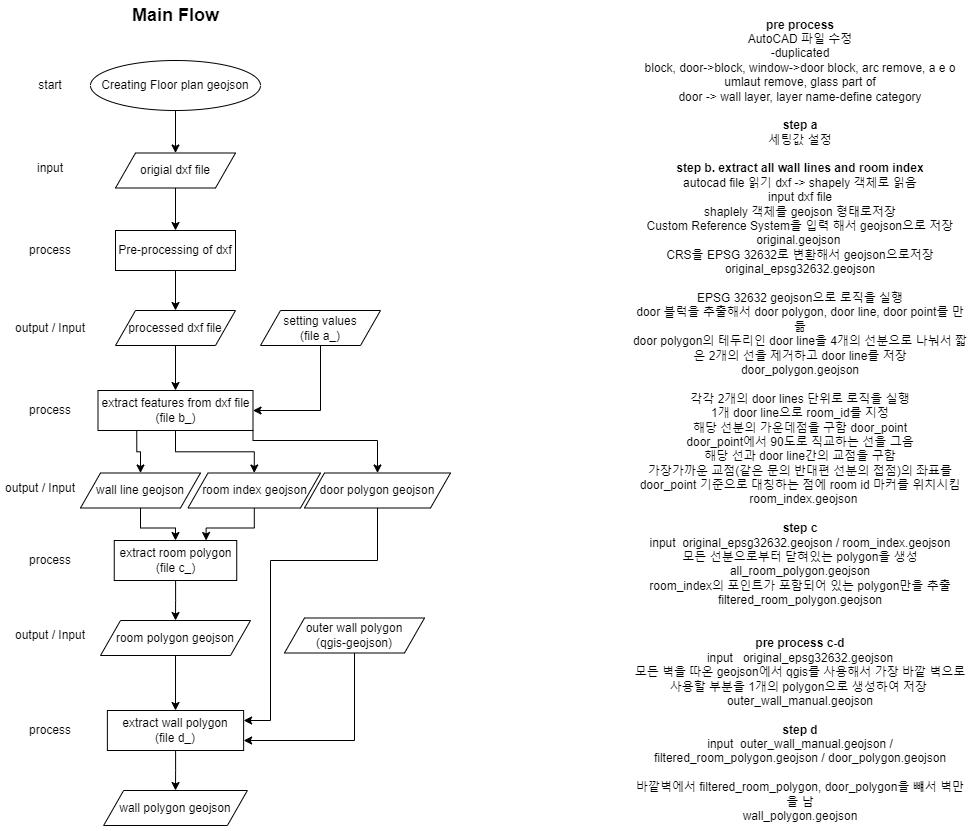

The diagram above was exported from draw.io. Its source (the exported page's mxGraphModel, read from the mxfile embedded in the PNG):
<mxGraphModel dx="1278" dy="1708" grid="1" gridSize="10" guides="1" tooltips="1" connect="1" arrows="1" fold="1" page="1" pageScale="1" pageWidth="827" pageHeight="1169" math="0" shadow="0">
  <root>
    <mxCell id="WIyWlLk6GJQsqaUBKTNV-0" />
    <mxCell id="WIyWlLk6GJQsqaUBKTNV-1" parent="WIyWlLk6GJQsqaUBKTNV-0" />
    <mxCell id="szvjaoz13ZA7j74tVf1x-0" value="&lt;b&gt;pre process&lt;/b&gt;&lt;br&gt;AutoCAD 파일 수정&lt;br&gt;-duplicated&lt;br/&gt;block, door-&amp;gt;block, window-&amp;gt;door block, &lt;span style=&quot;background:yellow;&lt;br/&gt;mso-highlight:yellow&quot;&gt;arc remove, a e o umlaut remove&lt;/span&gt;, glass part of&lt;br/&gt;door -&amp;gt; wall layer, layer name-define category&lt;br&gt;&lt;br&gt;&lt;b&gt;step a&lt;/b&gt;&lt;br&gt;세팅값 설정&lt;br&gt;&lt;br&gt;&lt;b&gt;step b. extract all wall lines and room index&lt;/b&gt;&lt;br&gt;autocad file 읽기 dxf -&amp;gt; shapely 객체로 읽음&lt;br&gt;input dxf file&lt;br&gt;shaplely 객체를 geojson 형태로저장&lt;br&gt;Custom Reference System을 입력 해서 geojson으로 저장&lt;br&gt;original.geojson&amp;nbsp;&lt;br&gt;CRS을 EPSG 32632로 변환해서 geojson으로저장&lt;br&gt;original_epsg32632.geojson&lt;br&gt;&lt;br&gt;EPSG 32632 geojson으로 로직을 실행&lt;br&gt;door 블럭을 추출해서 door polygon, door line, door point를 만듦&lt;br&gt;door polygon의 테두리인 door line을 4개의 선분으로 나눠서 짧은 2개의 선을 제거하고 door line를 저장&lt;br&gt;door_polygon.geojson&lt;br&gt;&lt;br&gt;각각 2개의 door lines 단위로 로직을 실행&lt;br&gt;1개 door line으로 room_id를 지정&lt;br&gt;해당 선분의 가운데점을 구함 door_point&lt;br&gt;door_point에서 90도로 직교하는 선을 그음&lt;br&gt;해당 선과 door line간의 교점을 구함&lt;br&gt;가장가까운 교점(같은 문의 반대편 선분의 접점)의 좌표를 door_point 기준으로 대칭하는 점에 room id 마커를 위치시킴&lt;br&gt;&amp;nbsp; room_index.geojson&lt;br&gt;&lt;br&gt;&lt;b&gt;step c&lt;br&gt;&lt;/b&gt;input&amp;nbsp; original_epsg32632.geojson / room_index.geojson&lt;br&gt;모든 선분으로부터 닫혀있는 polygon을 생성&lt;br&gt;all_room_polygon.geojson&lt;br&gt;room_index의 포인트가 포함되어 있는 polygon만을 추출&lt;br&gt;filtered_room_polygon.geojson&lt;br&gt;&lt;br&gt;&lt;br&gt;&lt;b&gt;pre process c-d&lt;/b&gt;&lt;br&gt;input&amp;nbsp; &amp;nbsp;original_epsg32632.geojson&lt;br&gt;모든 벽을 따온 geojson에서 qgis를 사용해서 가장 바깥 벽으로 사용할 부분을 1개의 polygon으로 생성하여 저장&amp;nbsp;&lt;br&gt;outer_wall_manual.geojson&lt;br&gt;&lt;br&gt;&lt;b&gt;step d&lt;/b&gt;&lt;br&gt;input&amp;nbsp; outer_wall_manual.geojson / filtered_room_polygon.geojson / door_polygon.geojson&lt;br&gt;&lt;br&gt;바깥벽에서 filtered_room_polygon, door_polygon을 뺴서 벽만을 남&lt;br&gt;wall_polygon.geojson" style="text;html=1;strokeColor=none;fillColor=none;align=center;verticalAlign=middle;whiteSpace=wrap;rounded=0;" vertex="1" parent="WIyWlLk6GJQsqaUBKTNV-1">
      <mxGeometry x="690" y="-120" width="340" height="820" as="geometry" />
    </mxCell>
    <mxCell id="szvjaoz13ZA7j74tVf1x-7" style="edgeStyle=orthogonalEdgeStyle;rounded=0;orthogonalLoop=1;jettySize=auto;html=1;entryX=0.5;entryY=0;entryDx=0;entryDy=0;" edge="1" parent="WIyWlLk6GJQsqaUBKTNV-1" source="szvjaoz13ZA7j74tVf1x-1" target="szvjaoz13ZA7j74tVf1x-6">
      <mxGeometry relative="1" as="geometry" />
    </mxCell>
    <mxCell id="szvjaoz13ZA7j74tVf1x-1" value="origial dxf file" style="shape=parallelogram;perimeter=parallelogramPerimeter;whiteSpace=wrap;html=1;fixedSize=1;" vertex="1" parent="WIyWlLk6GJQsqaUBKTNV-1">
      <mxGeometry x="175" y="22.5" width="120" height="35" as="geometry" />
    </mxCell>
    <mxCell id="szvjaoz13ZA7j74tVf1x-2" value="input" style="text;html=1;strokeColor=none;fillColor=none;align=center;verticalAlign=middle;whiteSpace=wrap;rounded=0;" vertex="1" parent="WIyWlLk6GJQsqaUBKTNV-1">
      <mxGeometry x="80" y="22.5" width="60" height="30" as="geometry" />
    </mxCell>
    <mxCell id="szvjaoz13ZA7j74tVf1x-5" style="edgeStyle=orthogonalEdgeStyle;rounded=0;orthogonalLoop=1;jettySize=auto;html=1;entryX=0.5;entryY=0;entryDx=0;entryDy=0;" edge="1" parent="WIyWlLk6GJQsqaUBKTNV-1" source="szvjaoz13ZA7j74tVf1x-3" target="szvjaoz13ZA7j74tVf1x-1">
      <mxGeometry relative="1" as="geometry" />
    </mxCell>
    <mxCell id="szvjaoz13ZA7j74tVf1x-3" value="Creating Floor plan geojson" style="ellipse;whiteSpace=wrap;html=1;" vertex="1" parent="WIyWlLk6GJQsqaUBKTNV-1">
      <mxGeometry x="150" y="-70" width="170" height="50" as="geometry" />
    </mxCell>
    <mxCell id="szvjaoz13ZA7j74tVf1x-4" value="start" style="text;html=1;strokeColor=none;fillColor=none;align=center;verticalAlign=middle;whiteSpace=wrap;rounded=0;" vertex="1" parent="WIyWlLk6GJQsqaUBKTNV-1">
      <mxGeometry x="80" y="-60" width="60" height="30" as="geometry" />
    </mxCell>
    <mxCell id="szvjaoz13ZA7j74tVf1x-11" style="edgeStyle=orthogonalEdgeStyle;rounded=0;orthogonalLoop=1;jettySize=auto;html=1;entryX=0.5;entryY=0;entryDx=0;entryDy=0;fontSize=18;" edge="1" parent="WIyWlLk6GJQsqaUBKTNV-1" source="szvjaoz13ZA7j74tVf1x-6" target="szvjaoz13ZA7j74tVf1x-10">
      <mxGeometry relative="1" as="geometry" />
    </mxCell>
    <mxCell id="szvjaoz13ZA7j74tVf1x-6" value="Pre-processing of dxf" style="rounded=0;whiteSpace=wrap;html=1;" vertex="1" parent="WIyWlLk6GJQsqaUBKTNV-1">
      <mxGeometry x="175" y="100" width="120" height="40" as="geometry" />
    </mxCell>
    <mxCell id="szvjaoz13ZA7j74tVf1x-8" value="process" style="text;html=1;strokeColor=none;fillColor=none;align=center;verticalAlign=middle;whiteSpace=wrap;rounded=0;" vertex="1" parent="WIyWlLk6GJQsqaUBKTNV-1">
      <mxGeometry x="80" y="105" width="60" height="30" as="geometry" />
    </mxCell>
    <mxCell id="szvjaoz13ZA7j74tVf1x-9" value="&lt;b&gt;&lt;font style=&quot;font-size: 18px;&quot;&gt;Main Flow&lt;/font&gt;&lt;/b&gt;" style="text;html=1;strokeColor=none;fillColor=none;align=center;verticalAlign=middle;whiteSpace=wrap;rounded=0;" vertex="1" parent="WIyWlLk6GJQsqaUBKTNV-1">
      <mxGeometry x="177.5" y="-130" width="115" height="30" as="geometry" />
    </mxCell>
    <mxCell id="szvjaoz13ZA7j74tVf1x-17" style="edgeStyle=orthogonalEdgeStyle;rounded=0;orthogonalLoop=1;jettySize=auto;html=1;entryX=0.5;entryY=0;entryDx=0;entryDy=0;fontSize=18;" edge="1" parent="WIyWlLk6GJQsqaUBKTNV-1" source="szvjaoz13ZA7j74tVf1x-10" target="szvjaoz13ZA7j74tVf1x-16">
      <mxGeometry relative="1" as="geometry" />
    </mxCell>
    <mxCell id="szvjaoz13ZA7j74tVf1x-10" value="processed dxf file" style="shape=parallelogram;perimeter=parallelogramPerimeter;whiteSpace=wrap;html=1;fixedSize=1;" vertex="1" parent="WIyWlLk6GJQsqaUBKTNV-1">
      <mxGeometry x="175" y="180" width="120" height="35" as="geometry" />
    </mxCell>
    <mxCell id="szvjaoz13ZA7j74tVf1x-12" value="output / Input" style="text;html=1;strokeColor=none;fillColor=none;align=center;verticalAlign=middle;whiteSpace=wrap;rounded=0;" vertex="1" parent="WIyWlLk6GJQsqaUBKTNV-1">
      <mxGeometry x="70" y="182.5" width="80" height="30" as="geometry" />
    </mxCell>
    <mxCell id="szvjaoz13ZA7j74tVf1x-19" style="edgeStyle=orthogonalEdgeStyle;rounded=0;orthogonalLoop=1;jettySize=auto;html=1;entryX=1;entryY=0.5;entryDx=0;entryDy=0;fontSize=18;exitX=0.5;exitY=1;exitDx=0;exitDy=0;" edge="1" parent="WIyWlLk6GJQsqaUBKTNV-1" source="szvjaoz13ZA7j74tVf1x-15" target="szvjaoz13ZA7j74tVf1x-16">
      <mxGeometry relative="1" as="geometry" />
    </mxCell>
    <mxCell id="szvjaoz13ZA7j74tVf1x-15" value="setting values&lt;br&gt;(file a_)" style="shape=parallelogram;perimeter=parallelogramPerimeter;whiteSpace=wrap;html=1;fixedSize=1;" vertex="1" parent="WIyWlLk6GJQsqaUBKTNV-1">
      <mxGeometry x="320" y="180" width="120" height="35" as="geometry" />
    </mxCell>
    <mxCell id="szvjaoz13ZA7j74tVf1x-21" style="edgeStyle=orthogonalEdgeStyle;rounded=0;orthogonalLoop=1;jettySize=auto;html=1;entryX=0.5;entryY=0;entryDx=0;entryDy=0;fontSize=18;exitX=0.25;exitY=1;exitDx=0;exitDy=0;" edge="1" parent="WIyWlLk6GJQsqaUBKTNV-1" source="szvjaoz13ZA7j74tVf1x-16" target="szvjaoz13ZA7j74tVf1x-20">
      <mxGeometry relative="1" as="geometry" />
    </mxCell>
    <mxCell id="szvjaoz13ZA7j74tVf1x-38" style="edgeStyle=orthogonalEdgeStyle;rounded=0;orthogonalLoop=1;jettySize=auto;html=1;entryX=0.5;entryY=0;entryDx=0;entryDy=0;fontSize=18;" edge="1" parent="WIyWlLk6GJQsqaUBKTNV-1" source="szvjaoz13ZA7j74tVf1x-16" target="szvjaoz13ZA7j74tVf1x-36">
      <mxGeometry relative="1" as="geometry" />
    </mxCell>
    <mxCell id="szvjaoz13ZA7j74tVf1x-39" style="edgeStyle=orthogonalEdgeStyle;rounded=0;orthogonalLoop=1;jettySize=auto;html=1;entryX=0.5;entryY=0;entryDx=0;entryDy=0;fontSize=18;exitX=1;exitY=1;exitDx=0;exitDy=0;" edge="1" parent="WIyWlLk6GJQsqaUBKTNV-1" source="szvjaoz13ZA7j74tVf1x-16" target="szvjaoz13ZA7j74tVf1x-37">
      <mxGeometry relative="1" as="geometry">
        <Array as="points">
          <mxPoint x="313" y="310" />
          <mxPoint x="437" y="310" />
        </Array>
      </mxGeometry>
    </mxCell>
    <mxCell id="szvjaoz13ZA7j74tVf1x-16" value="extract features from dxf file&lt;br&gt;(file b_)" style="rounded=0;whiteSpace=wrap;html=1;" vertex="1" parent="WIyWlLk6GJQsqaUBKTNV-1">
      <mxGeometry x="157.5" y="260" width="155" height="40" as="geometry" />
    </mxCell>
    <mxCell id="szvjaoz13ZA7j74tVf1x-18" value="process" style="text;html=1;strokeColor=none;fillColor=none;align=center;verticalAlign=middle;whiteSpace=wrap;rounded=0;" vertex="1" parent="WIyWlLk6GJQsqaUBKTNV-1">
      <mxGeometry x="80" y="265" width="60" height="30" as="geometry" />
    </mxCell>
    <mxCell id="szvjaoz13ZA7j74tVf1x-24" style="edgeStyle=orthogonalEdgeStyle;rounded=0;orthogonalLoop=1;jettySize=auto;html=1;entryX=0.5;entryY=0;entryDx=0;entryDy=0;fontSize=18;" edge="1" parent="WIyWlLk6GJQsqaUBKTNV-1" source="szvjaoz13ZA7j74tVf1x-20" target="szvjaoz13ZA7j74tVf1x-23">
      <mxGeometry relative="1" as="geometry" />
    </mxCell>
    <mxCell id="szvjaoz13ZA7j74tVf1x-20" value="wall line geojson" style="shape=parallelogram;perimeter=parallelogramPerimeter;whiteSpace=wrap;html=1;fixedSize=1;" vertex="1" parent="WIyWlLk6GJQsqaUBKTNV-1">
      <mxGeometry x="140" y="342.5" width="120" height="35" as="geometry" />
    </mxCell>
    <mxCell id="szvjaoz13ZA7j74tVf1x-22" value="output / Input" style="text;html=1;strokeColor=none;fillColor=none;align=center;verticalAlign=middle;whiteSpace=wrap;rounded=0;" vertex="1" parent="WIyWlLk6GJQsqaUBKTNV-1">
      <mxGeometry x="60" y="342.5" width="80" height="30" as="geometry" />
    </mxCell>
    <mxCell id="szvjaoz13ZA7j74tVf1x-27" style="edgeStyle=orthogonalEdgeStyle;rounded=0;orthogonalLoop=1;jettySize=auto;html=1;entryX=0.5;entryY=0;entryDx=0;entryDy=0;fontSize=18;" edge="1" parent="WIyWlLk6GJQsqaUBKTNV-1" source="szvjaoz13ZA7j74tVf1x-23" target="szvjaoz13ZA7j74tVf1x-26">
      <mxGeometry relative="1" as="geometry" />
    </mxCell>
    <mxCell id="szvjaoz13ZA7j74tVf1x-23" value="extract room polygon&lt;br&gt;(file c_)" style="rounded=0;whiteSpace=wrap;html=1;" vertex="1" parent="WIyWlLk6GJQsqaUBKTNV-1">
      <mxGeometry x="173.75" y="410" width="122.5" height="40" as="geometry" />
    </mxCell>
    <mxCell id="szvjaoz13ZA7j74tVf1x-25" value="process" style="text;html=1;strokeColor=none;fillColor=none;align=center;verticalAlign=middle;whiteSpace=wrap;rounded=0;" vertex="1" parent="WIyWlLk6GJQsqaUBKTNV-1">
      <mxGeometry x="80" y="415" width="60" height="30" as="geometry" />
    </mxCell>
    <mxCell id="szvjaoz13ZA7j74tVf1x-31" style="edgeStyle=orthogonalEdgeStyle;rounded=0;orthogonalLoop=1;jettySize=auto;html=1;entryX=0.5;entryY=0;entryDx=0;entryDy=0;fontSize=18;" edge="1" parent="WIyWlLk6GJQsqaUBKTNV-1" source="szvjaoz13ZA7j74tVf1x-26" target="szvjaoz13ZA7j74tVf1x-30">
      <mxGeometry relative="1" as="geometry" />
    </mxCell>
    <mxCell id="szvjaoz13ZA7j74tVf1x-26" value="room polygon geojson" style="shape=parallelogram;perimeter=parallelogramPerimeter;whiteSpace=wrap;html=1;fixedSize=1;" vertex="1" parent="WIyWlLk6GJQsqaUBKTNV-1">
      <mxGeometry x="160.01" y="490" width="150" height="35" as="geometry" />
    </mxCell>
    <mxCell id="szvjaoz13ZA7j74tVf1x-28" value="output / Input" style="text;html=1;strokeColor=none;fillColor=none;align=center;verticalAlign=middle;whiteSpace=wrap;rounded=0;" vertex="1" parent="WIyWlLk6GJQsqaUBKTNV-1">
      <mxGeometry x="70" y="490" width="80" height="30" as="geometry" />
    </mxCell>
    <mxCell id="szvjaoz13ZA7j74tVf1x-35" style="edgeStyle=orthogonalEdgeStyle;rounded=0;orthogonalLoop=1;jettySize=auto;html=1;entryX=1;entryY=0.75;entryDx=0;entryDy=0;fontSize=18;exitX=0.5;exitY=1;exitDx=0;exitDy=0;" edge="1" parent="WIyWlLk6GJQsqaUBKTNV-1" source="szvjaoz13ZA7j74tVf1x-29" target="szvjaoz13ZA7j74tVf1x-30">
      <mxGeometry relative="1" as="geometry" />
    </mxCell>
    <mxCell id="szvjaoz13ZA7j74tVf1x-29" value="outer wall polygon&lt;br&gt;(qgis-geojson)" style="shape=parallelogram;perimeter=parallelogramPerimeter;whiteSpace=wrap;html=1;fixedSize=1;" vertex="1" parent="WIyWlLk6GJQsqaUBKTNV-1">
      <mxGeometry x="344" y="487.5" width="140" height="35" as="geometry" />
    </mxCell>
    <mxCell id="szvjaoz13ZA7j74tVf1x-47" style="edgeStyle=orthogonalEdgeStyle;rounded=0;orthogonalLoop=1;jettySize=auto;html=1;entryX=0.5;entryY=0;entryDx=0;entryDy=0;fontSize=18;" edge="1" parent="WIyWlLk6GJQsqaUBKTNV-1" source="szvjaoz13ZA7j74tVf1x-30" target="szvjaoz13ZA7j74tVf1x-45">
      <mxGeometry relative="1" as="geometry" />
    </mxCell>
    <mxCell id="szvjaoz13ZA7j74tVf1x-30" value="extract wall polygon&lt;br&gt;(file d_)" style="rounded=0;whiteSpace=wrap;html=1;" vertex="1" parent="WIyWlLk6GJQsqaUBKTNV-1">
      <mxGeometry x="166.88" y="580" width="136.25" height="40" as="geometry" />
    </mxCell>
    <mxCell id="szvjaoz13ZA7j74tVf1x-40" style="edgeStyle=orthogonalEdgeStyle;rounded=0;orthogonalLoop=1;jettySize=auto;html=1;entryX=0.75;entryY=0;entryDx=0;entryDy=0;fontSize=18;" edge="1" parent="WIyWlLk6GJQsqaUBKTNV-1" source="szvjaoz13ZA7j74tVf1x-36" target="szvjaoz13ZA7j74tVf1x-23">
      <mxGeometry relative="1" as="geometry" />
    </mxCell>
    <mxCell id="szvjaoz13ZA7j74tVf1x-36" value="room index geojson" style="shape=parallelogram;perimeter=parallelogramPerimeter;whiteSpace=wrap;html=1;fixedSize=1;" vertex="1" parent="WIyWlLk6GJQsqaUBKTNV-1">
      <mxGeometry x="247.5" y="342.5" width="132.5" height="35" as="geometry" />
    </mxCell>
    <mxCell id="szvjaoz13ZA7j74tVf1x-43" style="edgeStyle=orthogonalEdgeStyle;rounded=0;orthogonalLoop=1;jettySize=auto;html=1;entryX=1;entryY=0.25;entryDx=0;entryDy=0;fontSize=18;exitX=0.5;exitY=1;exitDx=0;exitDy=0;" edge="1" parent="WIyWlLk6GJQsqaUBKTNV-1" source="szvjaoz13ZA7j74tVf1x-37" target="szvjaoz13ZA7j74tVf1x-30">
      <mxGeometry relative="1" as="geometry">
        <Array as="points">
          <mxPoint x="437" y="430" />
          <mxPoint x="330" y="430" />
          <mxPoint x="330" y="590" />
        </Array>
      </mxGeometry>
    </mxCell>
    <mxCell id="szvjaoz13ZA7j74tVf1x-37" value="door polygon geojson" style="shape=parallelogram;perimeter=parallelogramPerimeter;whiteSpace=wrap;html=1;fixedSize=1;" vertex="1" parent="WIyWlLk6GJQsqaUBKTNV-1">
      <mxGeometry x="364" y="342.5" width="146" height="35" as="geometry" />
    </mxCell>
    <mxCell id="szvjaoz13ZA7j74tVf1x-44" value="process" style="text;html=1;strokeColor=none;fillColor=none;align=center;verticalAlign=middle;whiteSpace=wrap;rounded=0;" vertex="1" parent="WIyWlLk6GJQsqaUBKTNV-1">
      <mxGeometry x="80" y="585" width="60" height="30" as="geometry" />
    </mxCell>
    <mxCell id="szvjaoz13ZA7j74tVf1x-45" value="wall polygon geojson" style="shape=parallelogram;perimeter=parallelogramPerimeter;whiteSpace=wrap;html=1;fixedSize=1;" vertex="1" parent="WIyWlLk6GJQsqaUBKTNV-1">
      <mxGeometry x="163.13" y="660" width="143.75" height="35" as="geometry" />
    </mxCell>
  </root>
</mxGraphModel>